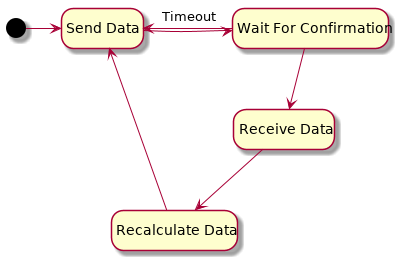

The diagram above was rendered by PlantUML. Its source (embedded in the PNG):
@startuml
hide empty description
state "Send Data" as sdata
state "Wait For Confirmation" as wconf
state "Receive Data" as rdata
state "Recalculate Data" as recalc
[*] -right-> sdata
sdata -right-> wconf
wconf -> sdata : Timeout
wconf -down-> rdata
rdata --> recalc
recalc --> sdata
@enduml